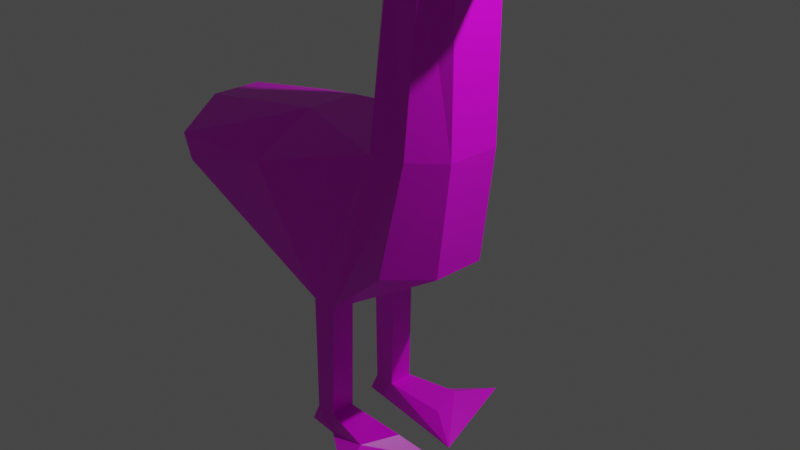 # Source: goose.blend  (saved by Blender 2.83.19; exported with 4.5.12 LTS)
import bpy
from mathutils import Matrix  # noqa: F401  (used for matrix-valued properties, if any)

bpy.ops.wm.read_factory_settings(use_empty=True)
scene = bpy.context.scene
scene.name = 'Scene'

# ---- collections
col_collection = bpy.data.collections.new('Collection'); scene.collection.children.link(col_collection)

# ---- images (referenced by path relative to the original .blend; pixels are not part of the script)
import os
ASSET_DIR = os.environ.get("B2B_ASSET_DIR", "")  # directory of the original .blend (textures are referenced by path, not embedded)
HERE = os.path.dirname(os.path.abspath(__file__))  # packed textures are extracted next to this script under _unpacked/

def load_image(name, relpath, width, height, colorspace="sRGB"):
    """Load a texture the original file referenced (path relative to the .blend, or extracted next to this script)."""
    p = next((c for c in (os.path.join(HERE, relpath), os.path.join(ASSET_DIR, relpath)) if relpath and os.path.exists(c)), "")
    if p:
        img = bpy.data.images.load(p, check_existing=True)
        img.name = name
    else:  # same state as the original file: an image datablock whose file is absent (Cycles renders it pink)
        img = bpy.data.images.new(name, width, height)
        img.source = "FILE"
        img.filepath = "//" + (relpath or name)
    img.colorspace_settings.name = colorspace
    return img
img_goose_jpg = load_image('goose.jpg', 'goose.png', 1024, 1024, 'sRGB')

# ---- materials (node trees are filled in below, after node groups)
mat_material = bpy.data.materials.new('Material')
mat_material.alpha_threshold = 0.0
mat_material.use_transparent_shadow = False
mat_material.line_color = (0.0, 0.0, 0.0, 1.0)

# ---- material node trees
mat_material.use_nodes = True; mat_material.node_tree.nodes.clear()
_N = mat_material.node_tree.nodes; _L = mat_material.node_tree.links
n0 = _N.new('ShaderNodeOutputMaterial'); n0.name = 'Material Output'; n0.location = (300, 300)
n1 = _N.new('ShaderNodeBsdfPrincipled'); n1.name = 'Principled BSDF'; n1.location = (10, 300)
n1.distribution = 'GGX'
n1.subsurface_method = 'BURLEY'
n1.inputs[2].default_value = 0.4
n1.inputs[3].default_value = 1.45
n1.inputs[27].default_value = (0.0, 0.0, 0.0, 1.0)
n1.inputs[28].default_value = 1.0
n2 = _N.new('ShaderNodeTexImage'); n2.name = 'Image Texture'; n2.location = (-280, 250)
n2.image = img_goose_jpg
_L.new(n1.outputs[0], n0.inputs[0])
_L.new(n2.outputs[0], n1.inputs[0])
n0.is_active_output = True

# ---- world
world_world = bpy.data.worlds.new('World'); scene.world = world_world
world_world.use_nodes = True; world_world.node_tree.nodes.clear()
_N = world_world.node_tree.nodes; _L = world_world.node_tree.links
n0 = _N.new('ShaderNodeOutputWorld'); n0.name = 'World Output'; n0.location = (300, 300)
n1 = _N.new('ShaderNodeBackground'); n1.name = 'Background'; n1.location = (10, 300)
n1.inputs[0].default_value = (0.05088, 0.05088, 0.05088, 1.0)
_L.new(n1.outputs[0], n0.inputs[0])
n0.is_active_output = True
world_world.color = (0.05088, 0.05088, 0.05088)
world_world.use_sun_shadow = False
world_world.sun_shadow_jitter_overblur = 0.0

# ---- cameras
cam_camera = bpy.data.cameras.new('Camera')
cam_camera.clip_end = 100.0
cam_camera.ortho_scale = 7.314

# ---- lights
light_light = bpy.data.lights.new('Light', 'POINT')
light_light.transmission_factor = 0.0
light_light.energy = 1000.0
light_light.shadow_soft_size = 0.1
light_light.shadow_maximum_resolution = 0.006
light_light.use_absolute_resolution = True

# ---- meshes
me_cube = bpy.data.meshes.new('Cube')
me_cube.from_pydata([(0.6865, 0.5916, 1.0), (0.4578, 0.699, -0.2581), (-2.3, 1.0, 0.5469), (-1.0, 1.0, 0.6191), (-0.7015, 0.5671, -1.0), (-2.189, 1.0, 0.2664), (-0.4033, 0.5671, -1.0), (0.7672, 0.4661, 3.013), (0.3968, 0.4774, 3.008), (0.3249, 0.6808, 1.0), (-2.572, 0.2977, 0.2664), (-1.0, 0.2977, 1.0), (0.8441, 0.2977, -0.2581), (0.2042, 0.309, 3.008), (1.0, 0.2977, 3.013), (-2.713, 0.2977, 0.7023), (-0.7015, 0.2977, -1.0), (1.0, 0.2977, 1.0), (-0.4033, 0.2977, -1.0), (0.2002, 0.2977, 1.0), (-0.4421, 0.5781, -2.37), (-0.6901, 0.5781, -2.37), (-0.6901, 0.2977, -2.37), (-0.4421, 0.2977, -2.37), (-0.4193, 0.6115, -2.586), (-0.7972, 0.5781, -2.593), (-0.7972, 0.2977, -2.593), (-0.4193, 0.2496, -2.586), (0.1631, 0.7152, -2.37), (0.3139, 0.2977, -2.37), (0.3847, 1.165, -2.426), (0.6535, 0.1219, -2.577), (0.3716, 0.3271, 3.495), (1.0, 0.2977, 3.553), (0.46, 0.5554, 3.402), (0.7789, 0.5289, 3.396), (1.894, 0.05062, 3.161), (1.894, 0.05062, 3.224), (0.6865, -0.5916, 1.0), (0.4578, -0.699, -0.2581), (-2.3, -1.0, 0.5469), (0.1757, 0.0, 3.008), (-1.0, -1.0, 0.6191), (-0.7015, -0.5671, -1.0), (-2.189, -1.0, 0.2664), (1.0, 0.0, 3.013), (-0.4033, -0.5671, -1.0), (0.7672, -0.4661, 3.013), (0.3968, -0.4774, 3.008), (0.3249, -0.6808, 1.0), (-0.7015, 0.0, -1.0), (1.0, 0.0, 1.0), (-1.0, 0.0, 1.0), (0.8441, 0.0, -0.2581), (-0.4033, 0.0, -1.0), (0.2002, 0.0, 1.0), (-2.713, 0.0, 0.7023), (-2.572, 0.0, 0.2664), (-2.572, -0.2977, 0.2664), (-1.0, -0.2977, 1.0), (0.8441, -0.2977, -0.2581), (0.2042, -0.309, 3.008), (1.0, -0.2977, 3.013), (-2.713, -0.2977, 0.7023), (-0.7015, -0.2977, -1.0), (1.0, -0.2977, 1.0), (-0.4033, -0.2977, -1.0), (0.2002, -0.2977, 1.0), (-0.4421, -0.5781, -2.37), (-0.6901, -0.5781, -2.37), (-0.6901, -0.2977, -2.37), (-0.4421, -0.2977, -2.37), (-0.4193, -0.6115, -2.586), (-0.7972, -0.5781, -2.593), (-0.7972, -0.2977, -2.593), (-0.4193, -0.2496, -2.586), (0.1631, -0.7152, -2.37), (0.3139, -0.2977, -2.37), (0.3847, -1.165, -2.426), (0.6535, -0.1219, -2.577), (0.2708, 0.0, 3.622), (1.137, 0.0, 3.688), (0.3716, -0.3271, 3.495), (1.0, -0.2977, 3.553), (0.46, -0.5554, 3.402), (0.7789, -0.5289, 3.396), (1.894, -0.05062, 3.161), (1.894, 0.0, 3.161), (1.894, -0.05062, 3.224), (1.894, 0.0, 3.263)], [], [(3, 4, 5, 2), (16, 50, 57, 10), (11, 3, 2, 15), (6, 9, 0, 1), (4, 3, 9, 6), (17, 0, 7, 14), (14, 7, 35, 33), (10, 15, 2, 5), (0, 9, 8, 7), (16, 18, 54, 50), (12, 17, 51, 53), (18, 12, 53, 54), (19, 55, 41, 13), (19, 11, 52, 55), (9, 3, 11, 19), (9, 19, 13, 8), (6, 1, 12, 18), (1, 0, 17, 12), (4, 6, 20, 21), (57, 56, 15, 10), (7, 8, 34, 35), (51, 17, 14, 45), (52, 11, 15, 56), (4, 16, 10, 5), (22, 21, 25, 26), (6, 18, 23, 20), (16, 4, 21, 22), (18, 16, 22, 23), (25, 24, 27, 26), (27, 24, 30, 31), (21, 20, 24, 25), (23, 22, 26, 27), (28, 29, 31, 30), (24, 20, 28, 30), (20, 23, 29, 28), (23, 27, 31, 29), (33, 32, 80, 81), (35, 34, 32, 33), (13, 41, 80, 32), (14, 33, 37, 36), (8, 13, 32, 34), (87, 36, 37, 89), (33, 81, 89, 37), (45, 14, 36, 87), (42, 40, 44, 43), (64, 58, 57, 50), (59, 63, 40, 42), (46, 39, 38, 49), (43, 46, 49, 42), (65, 62, 47, 38), (62, 83, 85, 47), (58, 44, 40, 63), (38, 47, 48, 49), (64, 50, 54, 66), (60, 53, 51, 65), (66, 54, 53, 60), (67, 61, 41, 55), (67, 55, 52, 59), (49, 67, 59, 42), (49, 48, 61, 67), (46, 66, 60, 39), (39, 60, 65, 38), (43, 69, 68, 46), (57, 58, 63, 56), (47, 85, 84, 48), (51, 45, 62, 65), (52, 56, 63, 59), (43, 44, 58, 64), (70, 74, 73, 69), (46, 68, 71, 66), (64, 70, 69, 43), (66, 71, 70, 64), (73, 74, 75, 72), (75, 79, 78, 72), (69, 73, 72, 68), (71, 75, 74, 70), (76, 78, 79, 77), (72, 78, 76, 68), (68, 76, 77, 71), (71, 77, 79, 75), (83, 81, 80, 82), (85, 83, 82, 84), (61, 82, 80, 41), (62, 86, 88, 83), (48, 84, 82, 61), (87, 89, 88, 86), (83, 88, 89, 81), (45, 87, 86, 62)])
_uv = me_cube.uv_layers.new(name='UVMap')
_uv.uv.foreach_set('vector', [0.625, 0.25, 0.375, 0.25, 0.375, 0.25, 0.625, 0.25, 0.125, 0.5878, 0.125, 0.625, 0.125, 0.625, 0.125, 0.5878, 0.875, 0.5878, 0.875, 0.5, 0.875, 0.5, 0.875, 0.5878, 0.375, 0.375, 0.625, 0.375, 0.625, 0.5, 0.375, 0.5, 0.375, 0.25, 0.625, 0.25, 0.625, 0.375, 0.375, 0.375, 0.625, 0.5878, 0.625, 0.5, 0.625, 0.5, 0.625, 0.5878, 0.625, 0.5878, 0.625, 0.5, 0.625, 0.5, 0.625, 0.5878, 0.375, 0.1622, 0.625, 0.1622, 0.625, 0.25, 0.375, 0.25, 0.625, 0.5, 0.625, 0.375, 0.625, 0.375, 0.625, 0.5, 0.125, 0.5878, 0.25, 0.5878, 0.25, 0.625, 0.125, 0.625, 0.375, 0.5878, 0.625, 0.5878, 0.625, 0.625, 0.375, 0.625, 0.25, 0.5878, 0.375, 0.5878, 0.375, 0.625, 0.25, 0.625, 0.75, 0.5878, 0.75, 0.625, 0.75, 0.625, 0.75, 0.5878, 0.75, 0.5878, 0.875, 0.5878, 0.875, 0.625, 0.75, 0.625, 0.75, 0.5, 0.875, 0.5, 0.875, 0.5878, 0.75, 0.5878, 0.75, 0.5, 0.75, 0.5878, 0.75, 0.5878, 0.75, 0.5, 0.25, 0.5, 0.375, 0.5, 0.375, 0.5878, 0.25, 0.5878, 0.375, 0.5, 0.625, 0.5, 0.625, 0.5878, 0.375, 0.5878, 0.375, 0.25, 0.375, 0.375, 0.375, 0.375, 0.375, 0.25, 0.375, 0.125, 0.625, 0.125, 0.625, 0.1622, 0.375, 0.1622, 0.625, 0.5, 0.625, 0.375, 0.625, 0.375, 0.625, 0.5, 0.625, 0.625, 0.625, 0.5878, 0.625, 0.5878, 0.625, 0.625, 0.875, 0.625, 0.875, 0.5878, 0.875, 0.5878, 0.875, 0.625, 0.125, 0.5, 0.125, 0.5878, 0.125, 0.5878, 0.125, 0.5, 0.125, 0.5878, 0.125, 0.5, 0.125, 0.5, 0.125, 0.5878, 0.25, 0.5, 0.25, 0.5878, 0.25, 0.5878, 0.25, 0.5, 0.125, 0.5878, 0.125, 0.5, 0.125, 0.5, 0.125, 0.5878, 0.25, 0.5878, 0.125, 0.5878, 0.125, 0.5878, 0.25, 0.5878, 0.125, 0.5, 0.25, 0.5, 0.25, 0.5878, 0.125, 0.5878, 0.25, 0.5878, 0.25, 0.5, 0.25, 0.5, 0.25, 0.5878, 0.375, 0.25, 0.375, 0.375, 0.375, 0.375, 0.375, 0.25, 0.25, 0.5878, 0.125, 0.5878, 0.125, 0.5878, 0.25, 0.5878, 0.25, 0.5, 0.25, 0.5878, 0.25, 0.5878, 0.25, 0.5, 0.375, 0.375, 0.375, 0.375, 0.375, 0.375, 0.375, 0.375, 0.25, 0.5, 0.25, 0.5878, 0.25, 0.5878, 0.25, 0.5, 0.25, 0.5878, 0.25, 0.5878, 0.25, 0.5878, 0.25, 0.5878, 0.625, 0.5878, 0.75, 0.5878, 0.75, 0.625, 0.625, 0.625, 0.625, 0.5, 0.75, 0.5, 0.75, 0.5878, 0.625, 0.5878, 0.75, 0.5878, 0.75, 0.625, 0.75, 0.625, 0.75, 0.5878, 0.625, 0.5878, 0.625, 0.5878, 0.625, 0.5878, 0.625, 0.5878, 0.75, 0.5, 0.75, 0.5878, 0.75, 0.5878, 0.75, 0.5, 0.625, 0.625, 0.625, 0.5878, 0.625, 0.5878, 0.625, 0.625, 0.625, 0.5878, 0.625, 0.625, 0.625, 0.625, 0.625, 0.5878, 0.625, 0.625, 0.625, 0.5878, 0.625, 0.5878, 0.625, 0.625, 0.625, 0.25, 0.625, 0.25, 0.375, 0.25, 0.375, 0.25, 0.125, 0.5878, 0.125, 0.5878, 0.125, 0.625, 0.125, 0.625, 0.875, 0.5878, 0.875, 0.5878, 0.875, 0.5, 0.875, 0.5, 0.375, 0.375, 0.375, 0.5, 0.625, 0.5, 0.625, 0.375, 0.375, 0.25, 0.375, 0.375, 0.625, 0.375, 0.625, 0.25, 0.625, 0.5878, 0.625, 0.5878, 0.625, 0.5, 0.625, 0.5, 0.625, 0.5878, 0.625, 0.5878, 0.625, 0.5, 0.625, 0.5, 0.375, 0.1622, 0.375, 0.25, 0.625, 0.25, 0.625, 0.1622, 0.625, 0.5, 0.625, 0.5, 0.625, 0.375, 0.625, 0.375, 0.125, 0.5878, 0.125, 0.625, 0.25, 0.625, 0.25, 0.5878, 0.375, 0.5878, 0.375, 0.625, 0.625, 0.625, 0.625, 0.5878, 0.25, 0.5878, 0.25, 0.625, 0.375, 0.625, 0.375, 0.5878, 0.75, 0.5878, 0.75, 0.5878, 0.75, 0.625, 0.75, 0.625, 0.75, 0.5878, 0.75, 0.625, 0.875, 0.625, 0.875, 0.5878, 0.75, 0.5, 0.75, 0.5878, 0.875, 0.5878, 0.875, 0.5, 0.75, 0.5, 0.75, 0.5, 0.75, 0.5878, 0.75, 0.5878, 0.25, 0.5, 0.25, 0.5878, 0.375, 0.5878, 0.375, 0.5, 0.375, 0.5, 0.375, 0.5878, 0.625, 0.5878, 0.625, 0.5, 0.375, 0.25, 0.375, 0.25, 0.375, 0.375, 0.375, 0.375, 0.375, 0.125, 0.375, 0.1622, 0.625, 0.1622, 0.625, 0.125, 0.625, 0.5, 0.625, 0.5, 0.625, 0.375, 0.625, 0.375, 0.625, 0.625, 0.625, 0.625, 0.625, 0.5878, 0.625, 0.5878, 0.875, 0.625, 0.875, 0.625, 0.875, 0.5878, 0.875, 0.5878, 0.125, 0.5, 0.125, 0.5, 0.125, 0.5878, 0.125, 0.5878, 0.125, 0.5878, 0.125, 0.5878, 0.125, 0.5, 0.125, 0.5, 0.25, 0.5, 0.25, 0.5, 0.25, 0.5878, 0.25, 0.5878, 0.125, 0.5878, 0.125, 0.5878, 0.125, 0.5, 0.125, 0.5, 0.25, 0.5878, 0.25, 0.5878, 0.125, 0.5878, 0.125, 0.5878, 0.125, 0.5, 0.125, 0.5878, 0.25, 0.5878, 0.25, 0.5, 0.25, 0.5878, 0.25, 0.5878, 0.25, 0.5, 0.25, 0.5, 0.375, 0.25, 0.375, 0.25, 0.375, 0.375, 0.375, 0.375, 0.25, 0.5878, 0.25, 0.5878, 0.125, 0.5878, 0.125, 0.5878, 0.25, 0.5, 0.25, 0.5, 0.25, 0.5878, 0.25, 0.5878, 0.375, 0.375, 0.375, 0.375, 0.375, 0.375, 0.375, 0.375, 0.25, 0.5, 0.25, 0.5, 0.25, 0.5878, 0.25, 0.5878, 0.25, 0.5878, 0.25, 0.5878, 0.25, 0.5878, 0.25, 0.5878, 0.625, 0.5878, 0.625, 0.625, 0.75, 0.625, 0.75, 0.5878, 0.625, 0.5, 0.625, 0.5878, 0.75, 0.5878, 0.75, 0.5, 0.75, 0.5878, 0.75, 0.5878, 0.75, 0.625, 0.75, 0.625, 0.625, 0.5878, 0.625, 0.5878, 0.625, 0.5878, 0.625, 0.5878, 0.75, 0.5, 0.75, 0.5, 0.75, 0.5878, 0.75, 0.5878, 0.625, 0.625, 0.625, 0.625, 0.625, 0.5878, 0.625, 0.5878, 0.625, 0.5878, 0.625, 0.5878, 0.625, 0.625, 0.625, 0.625, 0.625, 0.625, 0.625, 0.625, 0.625, 0.5878, 0.625, 0.5878])
me_cube.materials.append(mat_material)
me_cube.use_remesh_preserve_volume = False
me_cube.use_remesh_preserve_attributes = False
me_cube.use_mirror_vertex_groups = False
me_cube.update()

# ---- objects
ob_goose = bpy.data.objects.new('Goose', me_cube)
ob_light = bpy.data.objects.new('Light', light_light)
ob_camera = bpy.data.objects.new('Camera', cam_camera)

# ---- transforms, parenting, visibility, modifiers, constraints
ob_goose.location = (0.0, 0.0, 0.0)
ob_goose.lock_rotations_4d = False
ob_goose.empty_display_type = 'ARROWS'
ob_goose.lineart.crease_threshold = 0.0
ob_light.location = (4.076, 1.005, 5.904)
ob_light.rotation_euler = (0.6503, 0.05522, 1.866)
ob_light.lock_rotations_4d = False
ob_light.empty_display_type = 'ARROWS'
ob_light.color = (0.0, 0.0, 0.0, 0.0)
ob_light.lineart.crease_threshold = 0.0
ob_camera.location = (7.359, -6.926, 4.958)
ob_camera.rotation_euler = (1.109, 0.0, 0.8149)
ob_camera.lock_rotations_4d = False
ob_camera.empty_display_type = 'ARROWS'
ob_camera.color = (0.0, 0.0, 0.0, 0.0)
ob_camera.display_type = 'WIRE'
ob_camera.lineart.crease_threshold = 0.0

# ---- collection membership
col_collection.objects.link(ob_goose)
col_collection.objects.link(ob_light)
col_collection.objects.link(ob_camera)

# ---- scene / render settings (as saved in the file)
scene.camera = ob_camera
scene.frame_start = 1; scene.frame_end = 250; scene.frame_set(1)
scene.render.engine = 'BLENDER_EEVEE_NEXT'
scene.cycles.use_denoising = False
scene.cycles.samples = 128
scene.cycles.sampling_pattern = 'TABULATED_SOBOL'
scene.cycles.use_adaptive_sampling = False
scene.cycles.use_light_tree = False
scene.view_settings.view_transform = 'Filmic'
bpy.context.view_layer.update()
